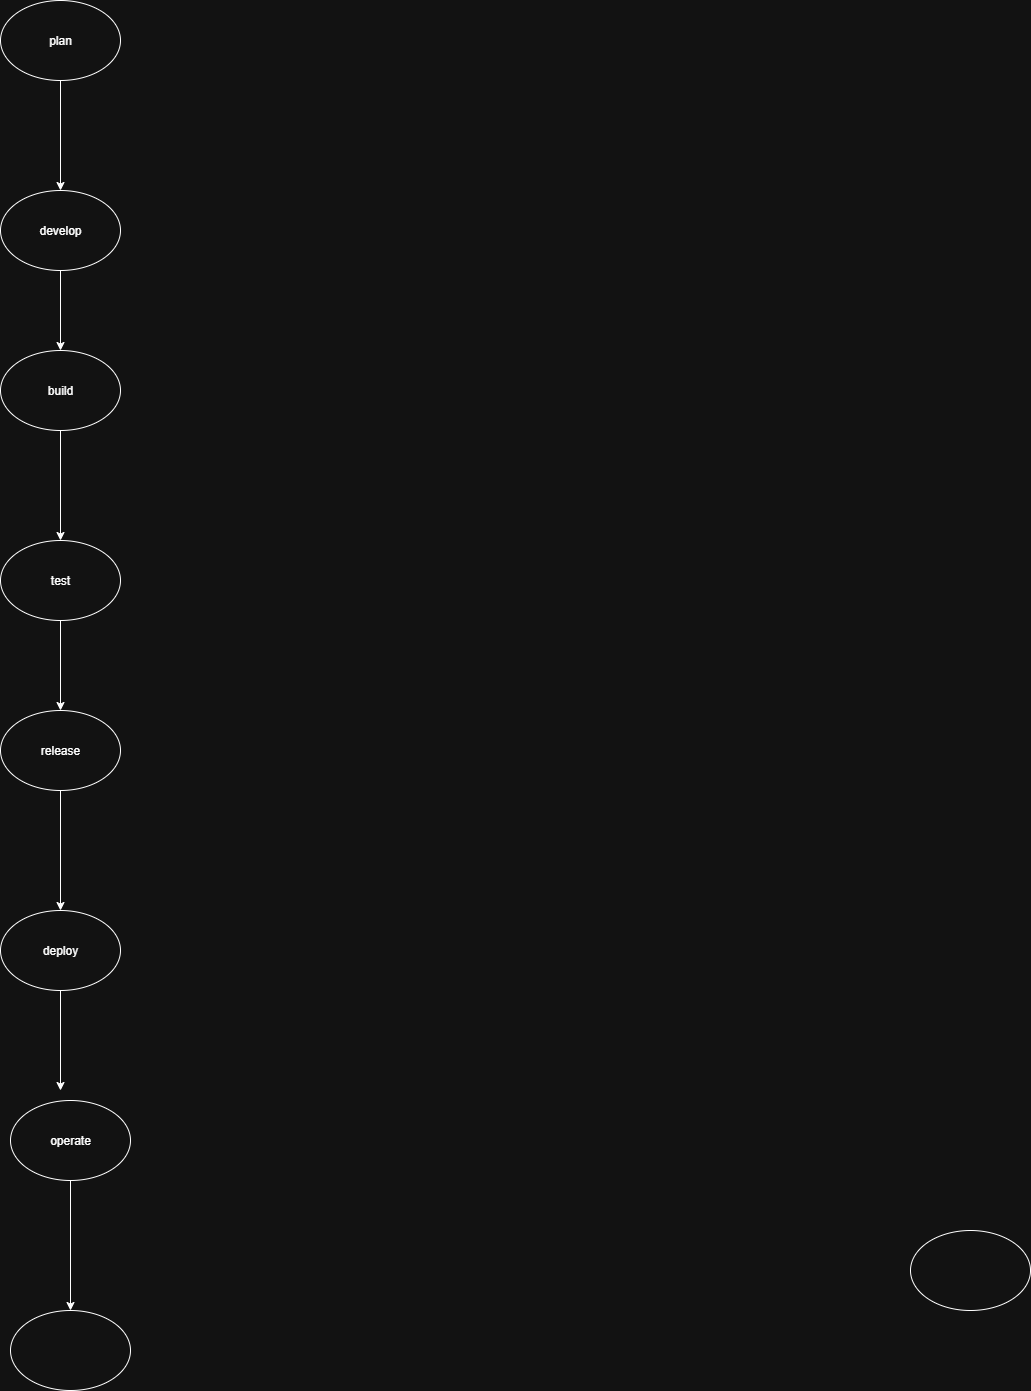

The diagram above was exported from draw.io. Its source (the exported page's mxGraphModel, read from the mxfile embedded in the PNG):
<mxGraphModel dx="1850" dy="1713" grid="1" gridSize="10" guides="1" tooltips="1" connect="1" arrows="1" fold="1" page="1" pageScale="1" pageWidth="850" pageHeight="1100" math="0" shadow="0">
  <root>
    <mxCell id="0" />
    <mxCell id="1" parent="0" />
    <mxCell id="3QeXObPwG3FYL_8tf9ni-1" value="" style="ellipse;whiteSpace=wrap;html=1;" parent="1" vertex="1">
      <mxGeometry x="370" y="280" width="120" height="80" as="geometry" />
    </mxCell>
    <mxCell id="3QeXObPwG3FYL_8tf9ni-25" style="edgeStyle=orthogonalEdgeStyle;rounded=0;orthogonalLoop=1;jettySize=auto;html=1;entryX=0.5;entryY=0;entryDx=0;entryDy=0;" parent="1" source="3QeXObPwG3FYL_8tf9ni-3" target="3QeXObPwG3FYL_8tf9ni-7" edge="1">
      <mxGeometry relative="1" as="geometry" />
    </mxCell>
    <mxCell id="3QeXObPwG3FYL_8tf9ni-3" value="build" style="ellipse;whiteSpace=wrap;html=1;" parent="1" vertex="1">
      <mxGeometry x="-540" y="-600" width="120" height="80" as="geometry" />
    </mxCell>
    <mxCell id="3QeXObPwG3FYL_8tf9ni-21" style="edgeStyle=orthogonalEdgeStyle;rounded=0;orthogonalLoop=1;jettySize=auto;html=1;entryX=0.5;entryY=0;entryDx=0;entryDy=0;" parent="1" source="3QeXObPwG3FYL_8tf9ni-7" target="3QeXObPwG3FYL_8tf9ni-8" edge="1">
      <mxGeometry relative="1" as="geometry" />
    </mxCell>
    <mxCell id="3QeXObPwG3FYL_8tf9ni-7" value="test" style="ellipse;whiteSpace=wrap;html=1;" parent="1" vertex="1">
      <mxGeometry x="-540" y="-410" width="120" height="80" as="geometry" />
    </mxCell>
    <mxCell id="3QeXObPwG3FYL_8tf9ni-26" style="edgeStyle=orthogonalEdgeStyle;rounded=0;orthogonalLoop=1;jettySize=auto;html=1;entryX=0.5;entryY=0;entryDx=0;entryDy=0;" parent="1" source="3QeXObPwG3FYL_8tf9ni-8" target="3QeXObPwG3FYL_8tf9ni-10" edge="1">
      <mxGeometry relative="1" as="geometry" />
    </mxCell>
    <mxCell id="3QeXObPwG3FYL_8tf9ni-8" value="release" style="ellipse;whiteSpace=wrap;html=1;" parent="1" vertex="1">
      <mxGeometry x="-540" y="-240" width="120" height="80" as="geometry" />
    </mxCell>
    <mxCell id="3QeXObPwG3FYL_8tf9ni-24" style="edgeStyle=orthogonalEdgeStyle;rounded=0;orthogonalLoop=1;jettySize=auto;html=1;entryX=0.5;entryY=0;entryDx=0;entryDy=0;" parent="1" source="3QeXObPwG3FYL_8tf9ni-9" target="3QeXObPwG3FYL_8tf9ni-12" edge="1">
      <mxGeometry relative="1" as="geometry" />
    </mxCell>
    <mxCell id="3QeXObPwG3FYL_8tf9ni-9" value="operate" style="ellipse;whiteSpace=wrap;html=1;" parent="1" vertex="1">
      <mxGeometry x="-530" y="150" width="120" height="80" as="geometry" />
    </mxCell>
    <mxCell id="3QeXObPwG3FYL_8tf9ni-23" style="edgeStyle=orthogonalEdgeStyle;rounded=0;orthogonalLoop=1;jettySize=auto;html=1;" parent="1" source="3QeXObPwG3FYL_8tf9ni-10" edge="1">
      <mxGeometry relative="1" as="geometry">
        <mxPoint x="-480" y="140" as="targetPoint" />
      </mxGeometry>
    </mxCell>
    <mxCell id="3QeXObPwG3FYL_8tf9ni-10" value="deploy" style="ellipse;whiteSpace=wrap;html=1;" parent="1" vertex="1">
      <mxGeometry x="-540" y="-40" width="120" height="80" as="geometry" />
    </mxCell>
    <mxCell id="3QeXObPwG3FYL_8tf9ni-16" style="edgeStyle=orthogonalEdgeStyle;rounded=0;orthogonalLoop=1;jettySize=auto;html=1;exitX=0.5;exitY=1;exitDx=0;exitDy=0;entryX=0.5;entryY=0;entryDx=0;entryDy=0;" parent="1" source="3QeXObPwG3FYL_8tf9ni-11" target="3QeXObPwG3FYL_8tf9ni-15" edge="1">
      <mxGeometry relative="1" as="geometry" />
    </mxCell>
    <mxCell id="3QeXObPwG3FYL_8tf9ni-11" value="plan" style="ellipse;whiteSpace=wrap;html=1;" parent="1" vertex="1">
      <mxGeometry x="-540" y="-950" width="120" height="80" as="geometry" />
    </mxCell>
    <mxCell id="3QeXObPwG3FYL_8tf9ni-12" value="" style="ellipse;whiteSpace=wrap;html=1;" parent="1" vertex="1">
      <mxGeometry x="-530" y="360" width="120" height="80" as="geometry" />
    </mxCell>
    <mxCell id="3QeXObPwG3FYL_8tf9ni-18" style="edgeStyle=orthogonalEdgeStyle;rounded=0;orthogonalLoop=1;jettySize=auto;html=1;entryX=0.5;entryY=0;entryDx=0;entryDy=0;" parent="1" source="3QeXObPwG3FYL_8tf9ni-15" target="3QeXObPwG3FYL_8tf9ni-3" edge="1">
      <mxGeometry relative="1" as="geometry" />
    </mxCell>
    <mxCell id="3QeXObPwG3FYL_8tf9ni-15" value="develop" style="ellipse;whiteSpace=wrap;html=1;" parent="1" vertex="1">
      <mxGeometry x="-540" y="-760" width="120" height="80" as="geometry" />
    </mxCell>
  </root>
</mxGraphModel>